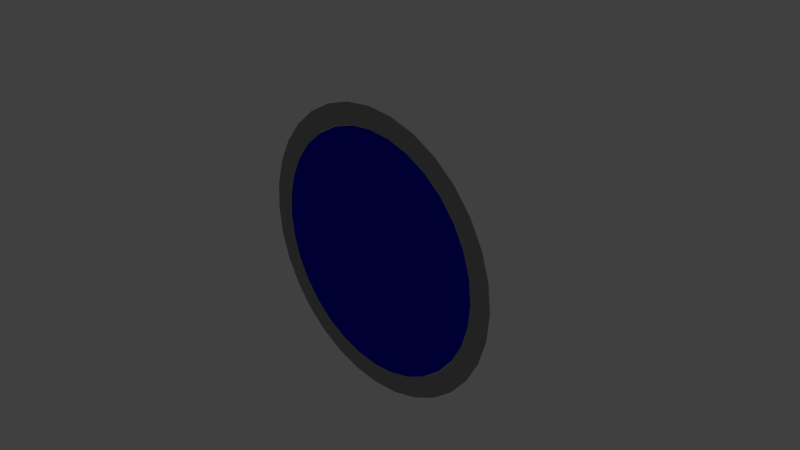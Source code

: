 # Source: portal.blend  (saved by Blender 2.71.0; exported with 4.5.12 LTS)
import bpy
from mathutils import Matrix  # noqa: F401  (used for matrix-valued properties, if any)

bpy.ops.wm.read_factory_settings(use_empty=True)
scene = bpy.context.scene
scene.name = 'Scene'

# ---- collections
col_collection_1 = bpy.data.collections.new('Collection 1'); scene.collection.children.link(col_collection_1)

# ---- materials (node trees are filled in below, after node groups)
mat_material_002 = bpy.data.materials.new('Material.002')
mat_material_002.alpha_threshold = 0.0
mat_material_002.use_transparent_shadow = False
mat_material_002.diffuse_color = (0.3145, 0.3145, 0.3145, 1.0)
mat_material_002.specular_color = (0.5, 0.5, 0.5)
mat_material_002.roughness = 0.5
mat_material_002.specular_intensity = 1.0
mat_material_002.line_color = (0.0, 0.0, 0.0, 1.0)
mat_material_001 = bpy.data.materials.new('Material.001')
mat_material_001.alpha_threshold = 0.0
mat_material_001.use_transparent_shadow = False
mat_material_001.diffuse_color = (0.0, 0.002937, 0.64, 1.0)
mat_material_001.specular_color = (0.5, 0.5, 0.5)
mat_material_001.roughness = 0.5
mat_material_001.specular_intensity = 1.0
mat_material_001.line_color = (0.0, 0.0, 0.0, 1.0)

# ---- material node trees

# ---- world
world_world = bpy.data.worlds.new('World'); scene.world = world_world
world_world.color = (0.05088, 0.05088, 0.05088)
world_world.use_sun_shadow = False
world_world.sun_shadow_jitter_overblur = 0.0
world_world.cycles.sampling_method = 'MANUAL'
world_world.cycles.sample_map_resolution = 256

# ---- cameras
cam_camera = bpy.data.cameras.new('Camera')
cam_camera.clip_end = 100.0
cam_camera.lens = 35.0
cam_camera.sensor_width = 32.0
cam_camera.sensor_height = 18.0
cam_camera.ortho_scale = 7.314
cam_camera.dof.focus_distance = 0.0
cam_camera.dof.aperture_fstop = 128.0

# ---- lights
light_lamp = bpy.data.lights.new('Lamp', 'POINT')
light_lamp.transmission_factor = 0.0
light_lamp.cutoff_distance = 30.0
light_lamp.energy = 100.0
light_lamp.shadow_buffer_clip_start = 1.001
light_lamp.shadow_soft_size = 0.1
light_lamp.shadow_maximum_resolution = 0.006
light_lamp.use_absolute_resolution = True
light_lamp.cycles.use_multiple_importance_sampling = False

# ---- meshes
me_cylinder_001_cylinder_006 = bpy.data.meshes.new('Cylinder.001_Cylinder.006')
me_cylinder_001_cylinder_006.from_pydata([(0.0, 0.005, -0.85), (0.0, 0.015, -0.85), (0.1658, 0.015, -0.8337), (0.1658, 0.005, -0.8337), (0.3253, 0.015, -0.7853), (0.3253, 0.005, -0.7853), (0.4722, 0.015, -0.7067), (0.4722, 0.005, -0.7067), (0.601, 0.015, -0.601), (0.601, 0.005, -0.601), (0.7067, 0.015, -0.4722), (0.7067, 0.005, -0.4722), (0.7853, 0.015, -0.3253), (0.7853, 0.005, -0.3253), (0.8337, 0.015, -0.1658), (0.8337, 0.005, -0.1658), (0.85, 0.015, 0.0), (0.85, 0.005, 0.0), (0.8337, 0.015, 0.1658), (0.8337, 0.005, 0.1658), (0.7853, 0.015, 0.3253), (0.7853, 0.005, 0.3253), (0.7067, 0.015, 0.4722), (0.7067, 0.005, 0.4722), (0.601, 0.015, 0.601), (0.601, 0.005, 0.601), (0.4722, 0.015, 0.7067), (0.4722, 0.005, 0.7067), (0.3253, 0.015, 0.7853), (0.3253, 0.005, 0.7853), (0.1658, 0.015, 0.8337), (0.1658, 0.005, 0.8337), (0.0, 0.015, 0.85), (0.0, 0.005, 0.85), (-0.1658, 0.015, 0.8337), (-0.1658, 0.005, 0.8337), (-0.3253, 0.015, 0.7853), (-0.3253, 0.005, 0.7853), (-0.4722, 0.015, 0.7067), (-0.4722, 0.005, 0.7067), (-0.601, 0.015, 0.601), (-0.601, 0.005, 0.601), (-0.7067, 0.015, 0.4722), (-0.7067, 0.005, 0.4722), (-0.7853, 0.015, 0.3253), (-0.7853, 0.005, 0.3253), (-0.8337, 0.015, 0.1658), (-0.8337, 0.005, 0.1658), (-0.85, 0.015, -1e-06), (-0.85, 0.005, -1e-06), (-0.8337, 0.015, -0.1658), (-0.8337, 0.005, -0.1658), (-0.7853, 0.015, -0.3253), (-0.7853, 0.005, -0.3253), (-0.7067, 0.015, -0.4722), (-0.7067, 0.005, -0.4722), (-0.601, 0.015, -0.601), (-0.601, 0.005, -0.601), (-0.4722, 0.015, -0.7067), (-0.4722, 0.005, -0.7067), (-0.3253, 0.015, -0.7853), (-0.3253, 0.005, -0.7853), (-0.1658, 0.015, -0.8337), (-0.1658, 0.005, -0.8337), (0.0, 0.005, -1.0), (0.0, 0.015, -1.0), (0.1951, 0.015, -0.9808), (0.1951, 0.005, -0.9808), (0.9239, 0.005, -0.3827), (0.9808, 0.005, -0.1951), (1.0, 0.005, 0.0), (0.9808, 0.005, 0.1951), (0.9239, 0.005, 0.3827), (0.8315, 0.005, 0.5556), (0.7071, 0.005, 0.7071), (0.5556, 0.005, 0.8315), (0.3827, 0.005, 0.9239), (0.1951, 0.005, 0.9808), (0.0, 0.005, 1.0), (-0.1951, 0.005, 0.9808), (-0.3827, 0.005, 0.9239), (-0.5556, 0.005, 0.8315), (-0.7071, 0.005, 0.7071), (-0.8315, 0.005, 0.5556), (-0.9239, 0.005, 0.3827), (-0.9808, 0.005, 0.1951), (-1.0, 0.005, -1e-06), (-0.8524, 0.005, -1e-06), (-0.836, 0.005, 0.1663), (-0.7875, 0.005, 0.3262), (-0.7087, 0.005, 0.4735), (-0.6027, 0.005, 0.6027), (-0.4735, 0.005, 0.7087), (-0.3262, 0.005, 0.7875), (-0.1663, 0.005, 0.836), (0.0, 0.005, 0.8524), (0.1663, 0.005, 0.836), (0.3262, 0.005, 0.7875), (0.4735, 0.005, 0.7087), (0.6027, 0.005, 0.6027), (0.7087, 0.005, 0.4735), (0.7875, 0.005, 0.3262), (0.836, 0.005, 0.1663), (0.3827, 0.005, -0.9239), (0.5556, 0.005, -0.8315), (0.7071, 0.005, -0.7071), (0.8315, 0.005, -0.5556), (0.8524, 0.005, 0.0), (0.836, 0.005, -0.1663), (0.7875, 0.005, -0.3262), (0.7087, 0.005, -0.4735), (0.6027, 0.005, -0.6027), (0.4735, 0.005, -0.7087), (0.3262, 0.005, -0.7875), (0.1663, 0.005, -0.836), (0.0, 0.005, -0.8524), (-0.1663, 0.005, -0.836), (-0.3262, 0.005, -0.7875), (-0.4735, 0.005, -0.7087), (-0.6027, 0.005, -0.6027), (-0.7087, 0.005, -0.4735), (-0.7875, 0.005, -0.3262), (-0.836, 0.005, -0.1663), (-0.9808, 0.005, -0.1951), (-0.9239, 0.005, -0.3827), (-0.8315, 0.005, -0.5556), (-0.7071, 0.005, -0.7071), (-0.5556, 0.005, -0.8315), (-0.3827, 0.005, -0.9239), (-0.1951, 0.005, -0.9808), (-0.1951, 0.015, -0.9808), (-0.3827, 0.015, -0.9239), (-0.5556, 0.015, -0.8315), (-0.7071, 0.015, -0.7071), (-0.8315, 0.015, -0.5556), (-0.9239, 0.015, -0.3827), (-0.9808, 0.015, -0.1951), (-1.0, 0.015, -1e-06), (-0.9808, 0.015, 0.1951), (-0.9239, 0.015, 0.3827), (-0.8315, 0.015, 0.5556), (-0.7071, 0.015, 0.7071), (-0.5556, 0.015, 0.8315), (-0.3827, 0.015, 0.9239), (-0.1951, 0.015, 0.9808), (0.0, 0.015, 1.0), (0.0, 0.015, 0.8524), (-0.1663, 0.015, 0.836), (-0.3262, 0.015, 0.7875), (-0.4735, 0.015, 0.7087), (-0.6027, 0.015, 0.6027), (-0.7087, 0.015, 0.4735), (-0.7875, 0.015, 0.3262), (-0.836, 0.015, 0.1663), (-0.8524, 0.015, -1e-06), (-0.836, 0.015, -0.1663), (-0.7875, 0.015, -0.3262), (-0.7087, 0.015, -0.4735), (-0.6027, 0.015, -0.6027), (-0.4735, 0.015, -0.7087), (-0.3262, 0.015, -0.7875), (-0.1663, 0.015, -0.836), (0.0, 0.015, -0.8524), (0.1663, 0.015, -0.836), (0.3262, 0.015, -0.7875), (0.4735, 0.015, -0.7087), (0.6027, 0.015, -0.6027), (0.7087, 0.015, -0.4735), (0.7875, 0.015, -0.3262), (0.836, 0.015, -0.1663), (0.8524, 0.015, 0.0), (0.836, 0.015, 0.1663), (0.7875, 0.015, 0.3262), (0.7087, 0.015, 0.4735), (0.6027, 0.015, 0.6027), (0.4735, 0.015, 0.7087), (0.3262, 0.015, 0.7875), (0.1663, 0.015, 0.836), (0.1951, 0.015, 0.9808), (0.3827, 0.015, 0.9239), (0.5556, 0.015, 0.8315), (0.7071, 0.015, 0.7071), (0.8315, 0.015, 0.5556), (0.9239, 0.015, 0.3827), (0.9808, 0.015, 0.1951), (1.0, 0.015, 0.0), (0.9808, 0.015, -0.1951), (0.9239, 0.015, -0.3827), (0.8315, 0.015, -0.5556), (0.7071, 0.015, -0.7071), (0.5556, 0.015, -0.8315), (0.3827, 0.015, -0.9239)], [], [(0, 1, 2, 3), (3, 2, 4, 5), (5, 4, 6, 7), (7, 6, 8, 9), (9, 8, 10, 11), (11, 10, 12, 13), (13, 12, 14, 15), (15, 14, 16, 17), (17, 16, 18, 19), (19, 18, 20, 21), (21, 20, 22, 23), (23, 22, 24, 25), (25, 24, 26, 27), (27, 26, 28, 29), (29, 28, 30, 31), (31, 30, 32, 33), (33, 32, 34, 35), (35, 34, 36, 37), (37, 36, 38, 39), (39, 38, 40, 41), (41, 40, 42, 43), (43, 42, 44, 45), (45, 44, 46, 47), (47, 46, 48, 49), (49, 48, 50, 51), (51, 50, 52, 53), (53, 52, 54, 55), (55, 54, 56, 57), (57, 56, 58, 59), (59, 58, 60, 61), (1, 0, 63, 62), (61, 60, 62, 63), (64, 65, 66, 67), (129, 130, 65, 64), (67, 66, 191, 103), (103, 191, 190, 104), (104, 190, 189, 105), (105, 189, 188, 106), (106, 188, 187, 68), (68, 187, 186, 69), (69, 186, 185, 70), (70, 185, 184, 71), (71, 184, 183, 72), (72, 183, 182, 73), (73, 182, 181, 74), (74, 181, 180, 75), (75, 180, 179, 76), (76, 179, 178, 77), (77, 178, 145, 78), (78, 145, 144, 79), (79, 144, 143, 80), (80, 143, 142, 81), (81, 142, 141, 82), (82, 141, 140, 83), (83, 140, 139, 84), (84, 139, 138, 85), (85, 138, 137, 86), (86, 137, 136, 123), (123, 136, 135, 124), (124, 135, 134, 125), (125, 134, 133, 126), (126, 133, 132, 127), (127, 132, 131, 128), (128, 131, 130, 129), (115, 114, 163, 162), (116, 115, 162, 161), (114, 113, 164, 163), (117, 116, 161, 160), (113, 112, 165, 164), (118, 117, 160, 159), (112, 111, 166, 165), (119, 118, 159, 158), (111, 110, 167, 166), (120, 119, 158, 157), (110, 109, 168, 167), (121, 120, 157, 156), (109, 108, 169, 168), (122, 121, 156, 155), (108, 107, 170, 169), (87, 122, 155, 154), (107, 102, 171, 170), (88, 87, 154, 153), (102, 101, 172, 171), (89, 88, 153, 152), (101, 100, 173, 172), (90, 89, 152, 151), (100, 99, 174, 173), (91, 90, 151, 150), (99, 98, 175, 174), (92, 91, 150, 149), (98, 97, 176, 175), (93, 92, 149, 148), (97, 96, 177, 176), (94, 93, 148, 147), (96, 95, 146, 177), (95, 94, 147, 146), (12, 10, 8, 6, 4, 2, 1, 62, 60, 58, 56, 54, 52, 50, 48, 46, 44, 42, 40, 38, 36, 34, 32, 30, 28, 26, 24, 22, 20, 18, 16, 14), (69, 70, 71, 72, 73, 74, 75, 76, 77, 78, 79, 80, 81, 82, 83, 84, 85, 86, 87, 88, 89, 90, 91, 92, 93, 94, 95, 96, 97, 98, 99, 100, 101, 102, 68), (185, 186, 187, 188, 189, 190, 191, 66, 163, 164, 165, 166, 167, 168, 169, 170, 171, 172, 173, 174, 175, 176, 177, 146, 145, 178, 179, 180, 181, 182, 183, 184), (126, 127, 128, 129, 64, 67, 103, 104, 105, 106, 68, 102, 107, 108, 109, 110, 111, 112, 113, 114, 115, 116, 117, 118, 119, 120, 121, 122, 87, 86, 123, 124, 125), (149, 150, 151, 152, 153, 154, 155, 156, 157, 158, 159, 160, 161, 162, 163, 66, 65, 130, 131, 132, 133, 134, 135, 136, 137, 138, 139, 140, 141, 142, 143, 144, 145, 146, 147, 148), (55, 57, 59, 61, 63, 0, 3, 5, 7, 9, 11, 13, 15, 17, 19, 21, 23, 25, 27, 29, 31, 33, 35, 37, 39, 41, 43, 45, 47, 49, 51, 53)])
me_cylinder_001_cylinder_006.polygons.foreach_set('material_index', [1, 1, 1, 1, 1, 1, 1, 1, 1, 1, 1, 1, 1, 1, 1, 1, 1, 1, 1, 1, 1, 1, 1, 1, 1, 1, 1, 1, 1, 1, 1, 1, 0, 0, 0, 0, 0, 0, 0, 0, 0, 0, 0, 0, 0, 0, 0, 0, 0, 0, 0, 0, 0, 0, 0, 0, 0, 0, 0, 0, 0, 0, 0, 0, 0, 0, 0, 0, 0, 0, 0, 0, 0, 0, 0, 0, 0, 0, 0, 0, 0, 0, 0, 0, 0, 0, 0, 0, 0, 0, 0, 0, 0, 0, 0, 0, 1, 0, 0, 0, 0, 1])
me_cylinder_001_cylinder_006.materials.append(mat_material_002)
me_cylinder_001_cylinder_006.materials.append(mat_material_001)
me_cylinder_001_cylinder_006.use_remesh_preserve_volume = False
me_cylinder_001_cylinder_006.use_remesh_preserve_attributes = False
me_cylinder_001_cylinder_006.use_mirror_vertex_groups = False
me_cylinder_001_cylinder_006.update()

# ---- objects
ob_cylinder_001_cylinder_006 = bpy.data.objects.new('Cylinder.001_Cylinder.006', me_cylinder_001_cylinder_006)
ob_lamp = bpy.data.objects.new('Lamp', light_lamp)
ob_camera = bpy.data.objects.new('Camera', cam_camera)

# ---- transforms, parenting, visibility, modifiers, constraints
ob_cylinder_001_cylinder_006.location = (0.0, -0.03, 0.0)
ob_cylinder_001_cylinder_006.scale = (2.0, 1.0, 2.0)
ob_cylinder_001_cylinder_006.lineart.crease_threshold = 0.0
ob_lamp.location = (4.076, 1.005, 5.904)
ob_lamp.rotation_euler = (0.6503, 0.05522, 1.866)
ob_lamp.lock_rotations_4d = False
ob_lamp.empty_display_type = 'ARROWS'
ob_lamp.color = (0.0, 0.0, 0.0, 0.0)
ob_lamp.lineart.crease_threshold = 0.0
ob_camera.location = (7.481, -6.508, 5.344)
ob_camera.rotation_euler = (1.109, 0.01082, 0.8149)
ob_camera.lock_rotations_4d = False
ob_camera.empty_display_type = 'ARROWS'
ob_camera.color = (0.0, 0.0, 0.0, 0.0)
ob_camera.display_type = 'WIRE'
ob_camera.lineart.crease_threshold = 0.0

# ---- collection membership
col_collection_1.objects.link(ob_cylinder_001_cylinder_006)
col_collection_1.objects.link(ob_lamp)
col_collection_1.objects.link(ob_camera)

# ---- scene / render settings (as saved in the file)
scene.camera = ob_camera
scene.frame_start = 1; scene.frame_end = 250; scene.frame_set(1)
scene.render.engine = 'BLENDER_EEVEE_NEXT'
scene.render.resolution_percentage = 50
scene.render.dither_intensity = 0.0
scene.cycles.use_denoising = False
scene.cycles.samples = 10
scene.cycles.sampling_pattern = 'TABULATED_SOBOL'
scene.cycles.light_sampling_threshold = 0.0
scene.cycles.use_adaptive_sampling = False
scene.cycles.use_light_tree = False
scene.cycles.blur_glossy = 0.0
scene.cycles.volume_bounces = 1
scene.cycles.pixel_filter_type = 'GAUSSIAN'
scene.cycles.sample_clamp_indirect = 0.0
scene.view_settings.view_transform = 'Standard'
bpy.context.view_layer.update()

